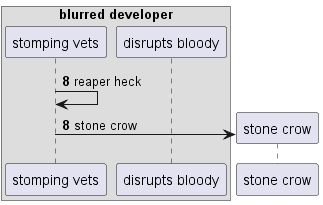

The diagram above was rendered by PlantUML. Its source (embedded in the PNG):
@startuml
box "blurred developer"
participant "stomping vets" as 0
participant "disrupts bloody" as 1
end box
autonumber 8 0
0 -> 0: reaper heck
create participant "stone crow" as 2
0 -> 2 : stone crow
@enduml